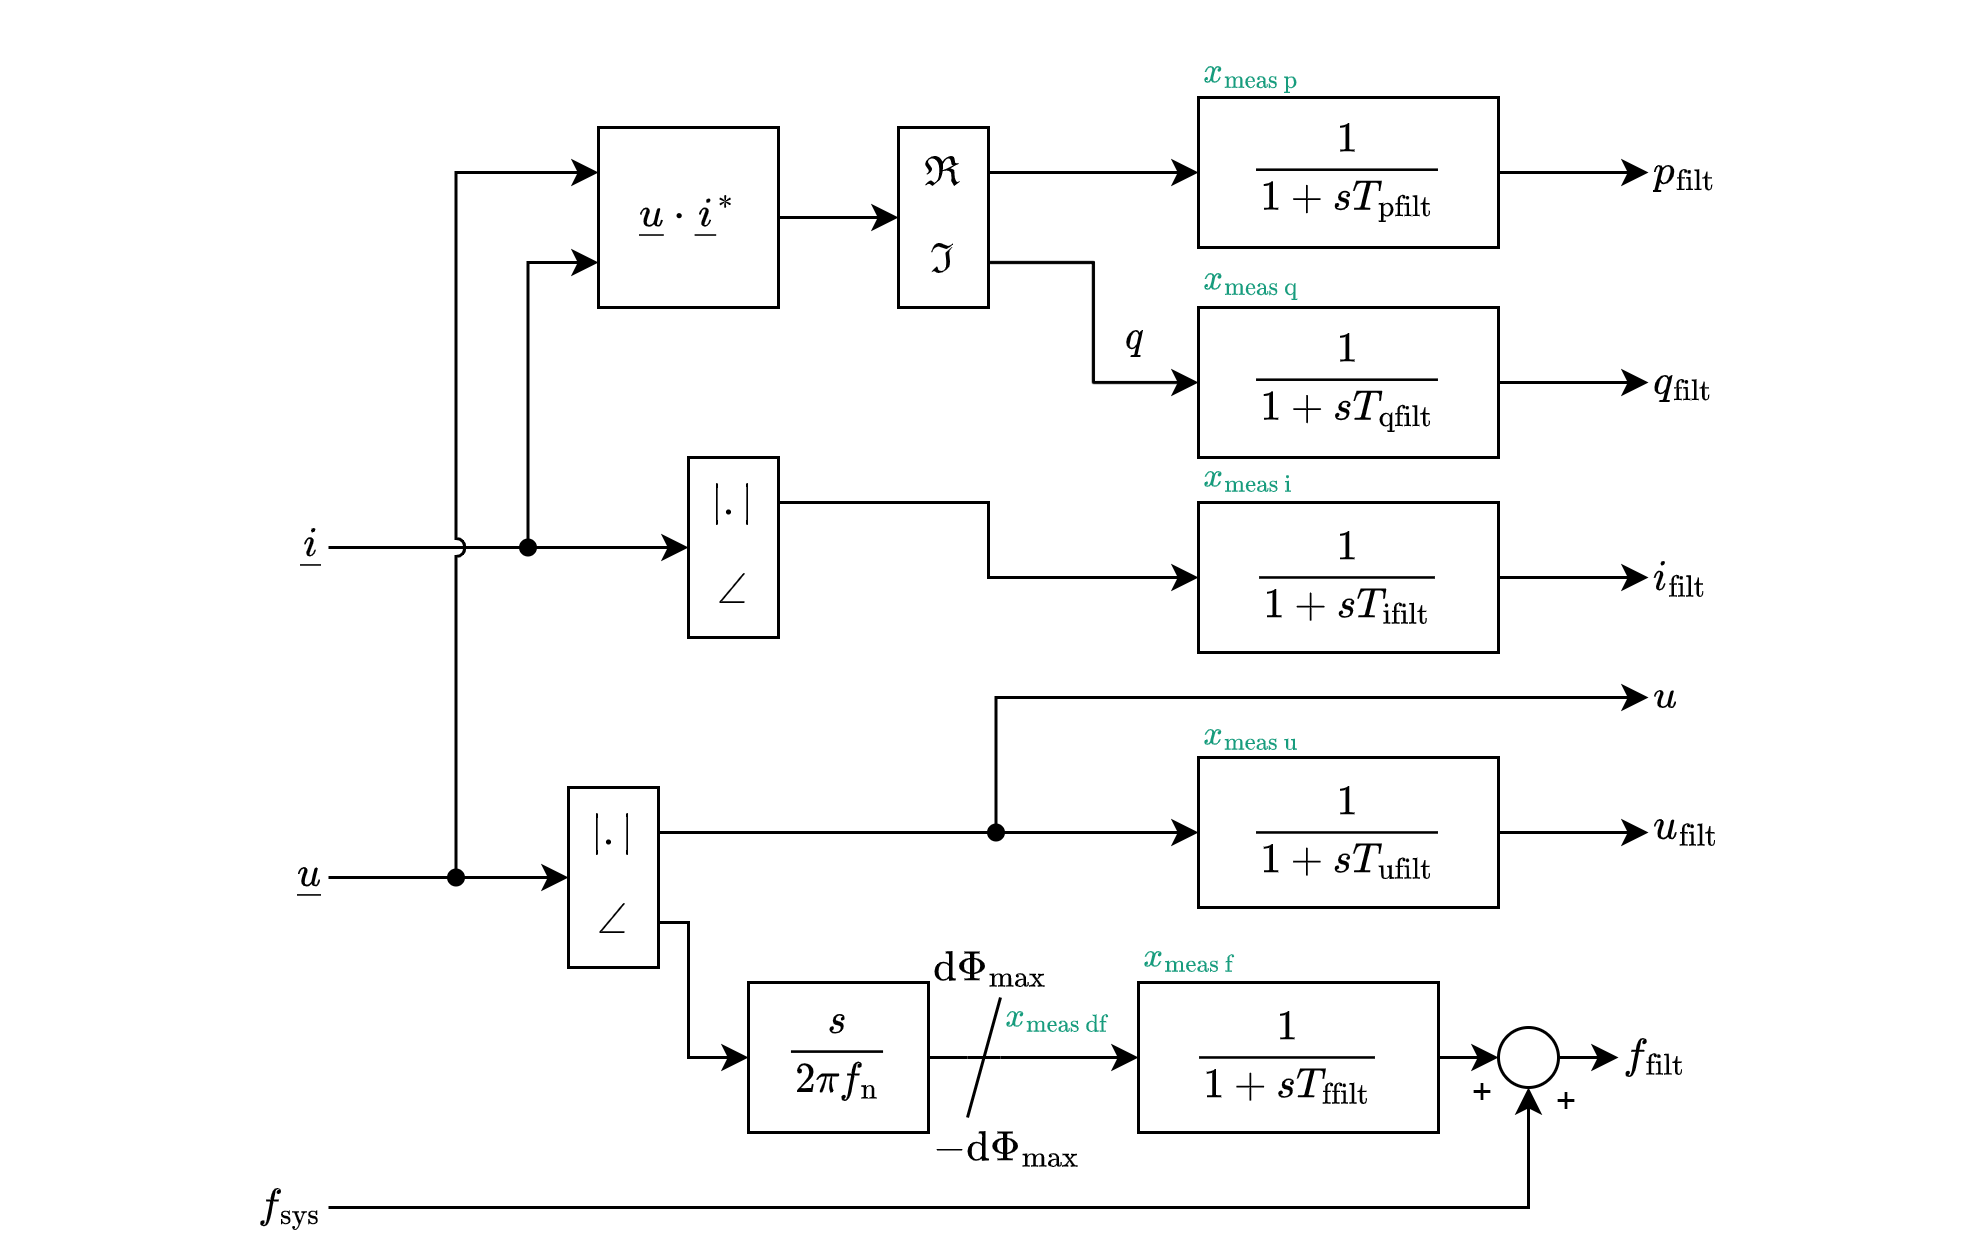

The diagram above was exported from draw.io. Its source (the exported page's mxGraphModel, read from the mxfile embedded in the PNG):
<mxGraphModel dx="2231" dy="806" grid="1" gridSize="10" guides="1" tooltips="1" connect="1" arrows="1" fold="1" page="1" pageScale="1" pageWidth="827" pageHeight="1169" math="1" shadow="0">
  <root>
    <mxCell id="0" />
    <mxCell id="1" parent="0" />
    <mxCell id="jCHYcB1WuTczpvCBpaFM-7" style="edgeStyle=orthogonalEdgeStyle;rounded=0;orthogonalLoop=1;jettySize=auto;html=1;exitX=1;exitY=0.5;exitDx=0;exitDy=0;entryX=0;entryY=0.5;entryDx=0;entryDy=0;endArrow=none;endFill=0;" parent="1" source="bAstWT6NVly_JlFl4A6Q-1" target="jCHYcB1WuTczpvCBpaFM-5" edge="1">
      <mxGeometry relative="1" as="geometry" />
    </mxCell>
    <mxCell id="bAstWT6NVly_JlFl4A6Q-1" value="$$\underline{i}$$" style="text;html=1;strokeColor=none;fillColor=none;align=right;verticalAlign=middle;whiteSpace=wrap;rounded=0;" parent="1" vertex="1">
      <mxGeometry x="70" y="180" width="20" height="20" as="geometry" />
    </mxCell>
    <mxCell id="bAstWT6NVly_JlFl4A6Q-6" style="edgeStyle=orthogonalEdgeStyle;rounded=0;orthogonalLoop=1;jettySize=auto;html=1;exitX=1;exitY=0.5;exitDx=0;exitDy=0;entryX=0;entryY=0.5;entryDx=0;entryDy=0;" parent="1" source="yzPO9Sw4WR_w-sczVEz4-6" target="bAstWT6NVly_JlFl4A6Q-24" edge="1">
      <mxGeometry relative="1" as="geometry">
        <mxPoint x="400" y="300.28571428571433" as="targetPoint" />
      </mxGeometry>
    </mxCell>
    <mxCell id="yzPO9Sw4WR_w-sczVEz4-7" style="edgeStyle=orthogonalEdgeStyle;rounded=0;orthogonalLoop=1;jettySize=auto;html=1;exitX=1;exitY=0.5;exitDx=0;exitDy=0;entryX=0;entryY=0.5;entryDx=0;entryDy=0;endArrow=none;endFill=0;" parent="1" source="bAstWT6NVly_JlFl4A6Q-2" target="yzPO9Sw4WR_w-sczVEz4-6" edge="1">
      <mxGeometry relative="1" as="geometry" />
    </mxCell>
    <mxCell id="bAstWT6NVly_JlFl4A6Q-2" value="$$\underline{u}$$" style="text;html=1;strokeColor=none;fillColor=none;align=right;verticalAlign=middle;whiteSpace=wrap;rounded=0;" parent="1" vertex="1">
      <mxGeometry x="70" y="290" width="20" height="20" as="geometry" />
    </mxCell>
    <mxCell id="bAstWT6NVly_JlFl4A6Q-13" value="" style="edgeStyle=orthogonalEdgeStyle;rounded=0;orthogonalLoop=1;jettySize=auto;html=1;" parent="1" source="bAstWT6NVly_JlFl4A6Q-4" target="bAstWT6NVly_JlFl4A6Q-12" edge="1">
      <mxGeometry relative="1" as="geometry" />
    </mxCell>
    <mxCell id="bAstWT6NVly_JlFl4A6Q-4" value="$$\underline{u}\cdot \underline{i}^*$$" style="rounded=0;whiteSpace=wrap;html=1;" parent="1" vertex="1">
      <mxGeometry x="180" y="50" width="60" height="60" as="geometry" />
    </mxCell>
    <mxCell id="bAstWT6NVly_JlFl4A6Q-20" style="edgeStyle=orthogonalEdgeStyle;rounded=0;orthogonalLoop=1;jettySize=auto;html=1;exitX=1;exitY=0.25;exitDx=0;exitDy=0;entryX=0;entryY=0.5;entryDx=0;entryDy=0;" parent="1" source="bAstWT6NVly_JlFl4A6Q-12" target="bAstWT6NVly_JlFl4A6Q-14" edge="1">
      <mxGeometry relative="1" as="geometry" />
    </mxCell>
    <mxCell id="bAstWT6NVly_JlFl4A6Q-21" style="edgeStyle=orthogonalEdgeStyle;rounded=0;orthogonalLoop=1;jettySize=auto;html=1;exitX=1;exitY=0.75;exitDx=0;exitDy=0;" parent="1" source="bAstWT6NVly_JlFl4A6Q-12" target="bAstWT6NVly_JlFl4A6Q-16" edge="1">
      <mxGeometry relative="1" as="geometry" />
    </mxCell>
    <mxCell id="bAstWT6NVly_JlFl4A6Q-12" value="\(\Re\)&lt;br&gt;&lt;br&gt;\(\Im\)" style="rounded=0;whiteSpace=wrap;html=1;" parent="1" vertex="1">
      <mxGeometry x="280" y="50" width="30" height="60" as="geometry" />
    </mxCell>
    <mxCell id="bAstWT6NVly_JlFl4A6Q-37" style="edgeStyle=orthogonalEdgeStyle;rounded=0;orthogonalLoop=1;jettySize=auto;html=1;exitX=1;exitY=0.5;exitDx=0;exitDy=0;entryX=0;entryY=0.5;entryDx=0;entryDy=0;" parent="1" source="bAstWT6NVly_JlFl4A6Q-14" target="bAstWT6NVly_JlFl4A6Q-34" edge="1">
      <mxGeometry relative="1" as="geometry" />
    </mxCell>
    <mxCell id="bAstWT6NVly_JlFl4A6Q-14" value="$$\frac{1}{1+sT_\mathrm{pfilt}}$$" style="rounded=0;whiteSpace=wrap;html=1;" parent="1" vertex="1">
      <mxGeometry x="380" y="40" width="100" height="50" as="geometry" />
    </mxCell>
    <mxCell id="bAstWT6NVly_JlFl4A6Q-38" style="edgeStyle=orthogonalEdgeStyle;rounded=0;orthogonalLoop=1;jettySize=auto;html=1;exitX=1;exitY=0.5;exitDx=0;exitDy=0;entryX=0;entryY=0.5;entryDx=0;entryDy=0;" parent="1" source="bAstWT6NVly_JlFl4A6Q-16" target="bAstWT6NVly_JlFl4A6Q-35" edge="1">
      <mxGeometry relative="1" as="geometry" />
    </mxCell>
    <mxCell id="bAstWT6NVly_JlFl4A6Q-16" value="$$\frac{1}{1+sT_\mathrm{qfilt}}$$" style="rounded=0;whiteSpace=wrap;html=1;" parent="1" vertex="1">
      <mxGeometry x="380" y="110" width="100" height="50" as="geometry" />
    </mxCell>
    <mxCell id="bAstWT6NVly_JlFl4A6Q-32" style="edgeStyle=orthogonalEdgeStyle;rounded=0;orthogonalLoop=1;jettySize=auto;html=1;exitX=1;exitY=0.5;exitDx=0;exitDy=0;entryX=0;entryY=0.5;entryDx=0;entryDy=0;" parent="1" source="bAstWT6NVly_JlFl4A6Q-18" edge="1">
      <mxGeometry relative="1" as="geometry">
        <mxPoint x="530" y="285.0000000000001" as="targetPoint" />
      </mxGeometry>
    </mxCell>
    <mxCell id="bAstWT6NVly_JlFl4A6Q-18" value="$$\frac{1}{1+sT_\mathrm{ufilt}}$$" style="rounded=0;whiteSpace=wrap;html=1;" parent="1" vertex="1">
      <mxGeometry x="380" y="260" width="100" height="50" as="geometry" />
    </mxCell>
    <mxCell id="yzPO9Sw4WR_w-sczVEz4-10" style="edgeStyle=orthogonalEdgeStyle;rounded=0;orthogonalLoop=1;jettySize=auto;html=1;exitX=1;exitY=0.25;exitDx=0;exitDy=0;entryX=0;entryY=0.5;entryDx=0;entryDy=0;endArrow=none;endFill=0;" parent="1" source="bAstWT6NVly_JlFl4A6Q-24" target="yzPO9Sw4WR_w-sczVEz4-9" edge="1">
      <mxGeometry relative="1" as="geometry" />
    </mxCell>
    <mxCell id="jCHYcB1WuTczpvCBpaFM-13" style="edgeStyle=orthogonalEdgeStyle;rounded=0;orthogonalLoop=1;jettySize=auto;html=1;exitX=1;exitY=0.75;exitDx=0;exitDy=0;entryX=0;entryY=0.5;entryDx=0;entryDy=0;" parent="1" source="bAstWT6NVly_JlFl4A6Q-24" target="jCHYcB1WuTczpvCBpaFM-12" edge="1">
      <mxGeometry relative="1" as="geometry">
        <Array as="points">
          <mxPoint x="210" y="315" />
          <mxPoint x="210" y="360" />
        </Array>
      </mxGeometry>
    </mxCell>
    <mxCell id="bAstWT6NVly_JlFl4A6Q-24" value="\(|.|\)&lt;br&gt;&lt;br&gt;\(\angle\)" style="rounded=0;whiteSpace=wrap;html=1;" parent="1" vertex="1">
      <mxGeometry x="170" y="270" width="30" height="60" as="geometry" />
    </mxCell>
    <mxCell id="bAstWT6NVly_JlFl4A6Q-34" value="$$p_\mathrm{filt}$$" style="text;html=1;strokeColor=none;fillColor=none;align=left;verticalAlign=middle;whiteSpace=wrap;rounded=0;" parent="1" vertex="1">
      <mxGeometry x="530" y="55" width="30" height="20" as="geometry" />
    </mxCell>
    <mxCell id="bAstWT6NVly_JlFl4A6Q-35" value="$$q_\mathrm{filt}$$" style="text;html=1;strokeColor=none;fillColor=none;align=left;verticalAlign=middle;whiteSpace=wrap;rounded=0;" parent="1" vertex="1">
      <mxGeometry x="530" y="125" width="30" height="20" as="geometry" />
    </mxCell>
    <mxCell id="bAstWT6NVly_JlFl4A6Q-82" value="`q`" style="text;html=1;strokeColor=none;fillColor=none;align=center;verticalAlign=middle;whiteSpace=wrap;rounded=0;" parent="1" vertex="1">
      <mxGeometry x="344" y="110" width="30" height="20" as="geometry" />
    </mxCell>
    <mxCell id="w7la36G2Q00pfqgO7vK0-3" value="$$u$$" style="text;html=1;strokeColor=none;fillColor=none;align=left;verticalAlign=middle;whiteSpace=wrap;rounded=0;" parent="1" vertex="1">
      <mxGeometry x="530" y="230" width="20" height="20" as="geometry" />
    </mxCell>
    <mxCell id="w7la36G2Q00pfqgO7vK0-4" value="$$u_\mathrm{filt}$$" style="text;html=1;strokeColor=none;fillColor=none;align=left;verticalAlign=middle;whiteSpace=wrap;rounded=0;" parent="1" vertex="1">
      <mxGeometry x="530" y="273" width="30" height="20" as="geometry" />
    </mxCell>
    <mxCell id="yzPO9Sw4WR_w-sczVEz4-8" style="edgeStyle=orthogonalEdgeStyle;rounded=0;orthogonalLoop=1;jettySize=auto;html=1;exitX=0.5;exitY=0;exitDx=0;exitDy=0;entryX=0;entryY=0.25;entryDx=0;entryDy=0;jumpStyle=arc;" parent="1" source="yzPO9Sw4WR_w-sczVEz4-6" target="bAstWT6NVly_JlFl4A6Q-4" edge="1">
      <mxGeometry relative="1" as="geometry" />
    </mxCell>
    <mxCell id="yzPO9Sw4WR_w-sczVEz4-6" value="" style="ellipse;fillColor=strokeColor;html=1;" parent="1" vertex="1">
      <mxGeometry x="130" y="297.5" width="5" height="5" as="geometry" />
    </mxCell>
    <mxCell id="yzPO9Sw4WR_w-sczVEz4-11" style="edgeStyle=orthogonalEdgeStyle;rounded=0;orthogonalLoop=1;jettySize=auto;html=1;exitX=1;exitY=0.5;exitDx=0;exitDy=0;entryX=0;entryY=0.5;entryDx=0;entryDy=0;" parent="1" source="yzPO9Sw4WR_w-sczVEz4-9" target="bAstWT6NVly_JlFl4A6Q-18" edge="1">
      <mxGeometry relative="1" as="geometry" />
    </mxCell>
    <mxCell id="yzPO9Sw4WR_w-sczVEz4-12" style="edgeStyle=orthogonalEdgeStyle;rounded=0;orthogonalLoop=1;jettySize=auto;html=1;exitX=0.5;exitY=0;exitDx=0;exitDy=0;entryX=0;entryY=0.5;entryDx=0;entryDy=0;" parent="1" source="yzPO9Sw4WR_w-sczVEz4-9" target="w7la36G2Q00pfqgO7vK0-3" edge="1">
      <mxGeometry relative="1" as="geometry">
        <Array as="points">
          <mxPoint x="313" y="240" />
          <mxPoint x="530" y="240" />
        </Array>
      </mxGeometry>
    </mxCell>
    <mxCell id="yzPO9Sw4WR_w-sczVEz4-9" value="" style="ellipse;fillColor=strokeColor;html=1;" parent="1" vertex="1">
      <mxGeometry x="310" y="282.5" width="5" height="5" as="geometry" />
    </mxCell>
    <mxCell id="jCHYcB1WuTczpvCBpaFM-30" style="edgeStyle=orthogonalEdgeStyle;rounded=0;orthogonalLoop=1;jettySize=auto;html=1;exitX=1;exitY=0.5;exitDx=0;exitDy=0;entryX=0.5;entryY=1;entryDx=0;entryDy=0;" parent="1" source="jCHYcB1WuTczpvCBpaFM-1" target="jCHYcB1WuTczpvCBpaFM-28" edge="1">
      <mxGeometry relative="1" as="geometry" />
    </mxCell>
    <mxCell id="jCHYcB1WuTczpvCBpaFM-1" value="$$f_\mathrm{sys}$$" style="text;html=1;strokeColor=none;fillColor=none;align=right;verticalAlign=middle;whiteSpace=wrap;rounded=0;" parent="1" vertex="1">
      <mxGeometry x="70" y="400" width="20" height="20" as="geometry" />
    </mxCell>
    <mxCell id="jCHYcB1WuTczpvCBpaFM-11" style="edgeStyle=orthogonalEdgeStyle;rounded=0;orthogonalLoop=1;jettySize=auto;html=1;exitX=1;exitY=0.5;exitDx=0;exitDy=0;entryX=0;entryY=0.5;entryDx=0;entryDy=0;" parent="1" source="jCHYcB1WuTczpvCBpaFM-2" target="jCHYcB1WuTczpvCBpaFM-3" edge="1">
      <mxGeometry relative="1" as="geometry" />
    </mxCell>
    <mxCell id="jCHYcB1WuTczpvCBpaFM-2" value="$$\frac{1}{1+sT_\mathrm{ifilt}}$$" style="rounded=0;whiteSpace=wrap;html=1;" parent="1" vertex="1">
      <mxGeometry x="380" y="175" width="100" height="50" as="geometry" />
    </mxCell>
    <mxCell id="jCHYcB1WuTczpvCBpaFM-3" value="$$i_\mathrm{filt}$$" style="text;html=1;strokeColor=none;fillColor=none;align=left;verticalAlign=middle;whiteSpace=wrap;rounded=0;" parent="1" vertex="1">
      <mxGeometry x="530" y="190" width="30" height="20" as="geometry" />
    </mxCell>
    <mxCell id="jCHYcB1WuTczpvCBpaFM-10" style="edgeStyle=orthogonalEdgeStyle;rounded=0;orthogonalLoop=1;jettySize=auto;html=1;exitX=1;exitY=0.25;exitDx=0;exitDy=0;entryX=0;entryY=0.5;entryDx=0;entryDy=0;" parent="1" source="jCHYcB1WuTczpvCBpaFM-4" target="jCHYcB1WuTczpvCBpaFM-2" edge="1">
      <mxGeometry relative="1" as="geometry" />
    </mxCell>
    <mxCell id="jCHYcB1WuTczpvCBpaFM-4" value="\(|.|\)&lt;br&gt;&lt;br&gt;\(\angle\)" style="rounded=0;whiteSpace=wrap;html=1;" parent="1" vertex="1">
      <mxGeometry x="210" y="160" width="30" height="60" as="geometry" />
    </mxCell>
    <mxCell id="jCHYcB1WuTczpvCBpaFM-6" style="edgeStyle=orthogonalEdgeStyle;rounded=0;orthogonalLoop=1;jettySize=auto;html=1;exitX=0.5;exitY=0;exitDx=0;exitDy=0;entryX=0;entryY=0.75;entryDx=0;entryDy=0;" parent="1" source="jCHYcB1WuTczpvCBpaFM-5" target="bAstWT6NVly_JlFl4A6Q-4" edge="1">
      <mxGeometry relative="1" as="geometry" />
    </mxCell>
    <mxCell id="jCHYcB1WuTczpvCBpaFM-9" style="edgeStyle=orthogonalEdgeStyle;rounded=0;orthogonalLoop=1;jettySize=auto;html=1;exitX=1;exitY=0;exitDx=0;exitDy=0;entryX=0;entryY=0.5;entryDx=0;entryDy=0;" parent="1" source="jCHYcB1WuTczpvCBpaFM-5" target="jCHYcB1WuTczpvCBpaFM-4" edge="1">
      <mxGeometry relative="1" as="geometry">
        <Array as="points">
          <mxPoint x="158" y="190" />
        </Array>
      </mxGeometry>
    </mxCell>
    <mxCell id="jCHYcB1WuTczpvCBpaFM-5" value="" style="ellipse;fillColor=strokeColor;html=1;" parent="1" vertex="1">
      <mxGeometry x="154" y="187.5" width="5" height="5" as="geometry" />
    </mxCell>
    <mxCell id="jCHYcB1WuTczpvCBpaFM-18" style="edgeStyle=orthogonalEdgeStyle;rounded=0;orthogonalLoop=1;jettySize=auto;html=1;exitX=1;exitY=0.5;exitDx=0;exitDy=0;entryX=0;entryY=0.5;entryDx=0;entryDy=0;endArrow=none;endFill=0;" parent="1" source="jCHYcB1WuTczpvCBpaFM-12" target="jCHYcB1WuTczpvCBpaFM-14" edge="1">
      <mxGeometry relative="1" as="geometry" />
    </mxCell>
    <mxCell id="jCHYcB1WuTczpvCBpaFM-12" value="$$\frac{s}{2\pi f_\mathrm{n}}$$" style="rounded=0;whiteSpace=wrap;html=1;" parent="1" vertex="1">
      <mxGeometry x="230" y="335" width="60" height="50" as="geometry" />
    </mxCell>
    <mxCell id="jCHYcB1WuTczpvCBpaFM-16" value="" style="group" parent="1" vertex="1" connectable="0">
      <mxGeometry x="303" y="340" width="11" height="40" as="geometry" />
    </mxCell>
    <mxCell id="jCHYcB1WuTczpvCBpaFM-14" value="" style="rounded=0;whiteSpace=wrap;html=1;fillColor=none;strokeColor=none;" parent="jCHYcB1WuTczpvCBpaFM-16" vertex="1">
      <mxGeometry width="11" height="40" as="geometry" />
    </mxCell>
    <mxCell id="jCHYcB1WuTczpvCBpaFM-15" value="" style="endArrow=none;html=1;rounded=0;entryX=1;entryY=0;entryDx=0;entryDy=0;exitX=0;exitY=1;exitDx=0;exitDy=0;" parent="jCHYcB1WuTczpvCBpaFM-16" source="jCHYcB1WuTczpvCBpaFM-14" target="jCHYcB1WuTczpvCBpaFM-14" edge="1">
      <mxGeometry width="50" height="50" relative="1" as="geometry">
        <mxPoint x="-21.633333333333333" y="10" as="sourcePoint" />
        <mxPoint x="-3.3000000000000003" y="-40" as="targetPoint" />
      </mxGeometry>
    </mxCell>
    <mxCell id="jCHYcB1WuTczpvCBpaFM-17" value="" style="endArrow=none;html=1;rounded=0;exitX=0;exitY=0.5;exitDx=0;exitDy=0;entryX=1;entryY=0.5;entryDx=0;entryDy=0;" parent="jCHYcB1WuTczpvCBpaFM-16" source="jCHYcB1WuTczpvCBpaFM-14" target="jCHYcB1WuTczpvCBpaFM-14" edge="1">
      <mxGeometry width="50" height="50" relative="1" as="geometry">
        <mxPoint x="-30.904761904761905" y="10" as="sourcePoint" />
        <mxPoint x="-4.714285714285714" y="-40" as="targetPoint" />
      </mxGeometry>
    </mxCell>
    <mxCell id="jCHYcB1WuTczpvCBpaFM-19" value="$$\mathrm{d}\Phi_\mathrm{max}$$" style="text;html=1;strokeColor=none;fillColor=none;align=left;verticalAlign=middle;whiteSpace=wrap;rounded=0;" parent="1" vertex="1">
      <mxGeometry x="290" y="320" width="30" height="20" as="geometry" />
    </mxCell>
    <mxCell id="jCHYcB1WuTczpvCBpaFM-20" value="$$-\mathrm{d}\Phi_\mathrm{max}$$" style="text;html=1;strokeColor=none;fillColor=none;align=left;verticalAlign=middle;whiteSpace=wrap;rounded=0;" parent="1" vertex="1">
      <mxGeometry x="290" y="380" width="30" height="20" as="geometry" />
    </mxCell>
    <mxCell id="jCHYcB1WuTczpvCBpaFM-29" style="edgeStyle=orthogonalEdgeStyle;rounded=0;orthogonalLoop=1;jettySize=auto;html=1;exitX=1;exitY=0.5;exitDx=0;exitDy=0;entryX=0;entryY=0.5;entryDx=0;entryDy=0;" parent="1" source="jCHYcB1WuTczpvCBpaFM-21" target="jCHYcB1WuTczpvCBpaFM-28" edge="1">
      <mxGeometry relative="1" as="geometry" />
    </mxCell>
    <mxCell id="jCHYcB1WuTczpvCBpaFM-21" value="$$\frac{1}{1+sT_\mathrm{ffilt}}$$" style="rounded=0;whiteSpace=wrap;html=1;" parent="1" vertex="1">
      <mxGeometry x="360" y="335" width="100" height="50" as="geometry" />
    </mxCell>
    <mxCell id="jCHYcB1WuTczpvCBpaFM-22" style="edgeStyle=orthogonalEdgeStyle;rounded=0;orthogonalLoop=1;jettySize=auto;html=1;exitX=1;exitY=0.5;exitDx=0;exitDy=0;entryX=0;entryY=0.5;entryDx=0;entryDy=0;" parent="1" source="jCHYcB1WuTczpvCBpaFM-14" target="jCHYcB1WuTczpvCBpaFM-21" edge="1">
      <mxGeometry relative="1" as="geometry" />
    </mxCell>
    <mxCell id="jCHYcB1WuTczpvCBpaFM-24" value="$$f_\mathrm{filt}$$" style="text;html=1;strokeColor=none;fillColor=none;align=left;verticalAlign=middle;whiteSpace=wrap;rounded=0;" parent="1" vertex="1">
      <mxGeometry x="520" y="350" width="30" height="20" as="geometry" />
    </mxCell>
    <mxCell id="jCHYcB1WuTczpvCBpaFM-31" style="edgeStyle=orthogonalEdgeStyle;rounded=0;orthogonalLoop=1;jettySize=auto;html=1;exitX=1;exitY=0.5;exitDx=0;exitDy=0;entryX=0;entryY=0.5;entryDx=0;entryDy=0;" parent="1" source="jCHYcB1WuTczpvCBpaFM-28" target="jCHYcB1WuTczpvCBpaFM-24" edge="1">
      <mxGeometry relative="1" as="geometry" />
    </mxCell>
    <mxCell id="jCHYcB1WuTczpvCBpaFM-28" value="" style="ellipse;whiteSpace=wrap;html=1;aspect=fixed;" parent="1" vertex="1">
      <mxGeometry x="480" y="350" width="20" height="20" as="geometry" />
    </mxCell>
    <mxCell id="jCHYcB1WuTczpvCBpaFM-32" value="+" style="text;html=1;strokeColor=none;fillColor=none;align=center;verticalAlign=middle;whiteSpace=wrap;rounded=0;" parent="1" vertex="1">
      <mxGeometry x="470" y="367" width="10" height="10" as="geometry" />
    </mxCell>
    <mxCell id="jCHYcB1WuTczpvCBpaFM-33" value="+" style="text;html=1;strokeColor=none;fillColor=none;align=center;verticalAlign=middle;whiteSpace=wrap;rounded=0;" parent="1" vertex="1">
      <mxGeometry x="498" y="370" width="10" height="10" as="geometry" />
    </mxCell>
    <mxCell id="iLHESg1qw1yQ_IFxkoAD-2" value="&lt;h4&gt;&lt;font style=&quot;font-size: 10px;&quot; color=&quot;#179c7d&quot;&gt;$$x_\mathrm{meas\,p}$$&lt;/font&gt;&lt;/h4&gt;" style="text;html=1;strokeColor=none;fillColor=none;align=left;verticalAlign=middle;whiteSpace=wrap;rounded=0;" parent="1" vertex="1">
      <mxGeometry x="380" y="24.25" width="59" height="12.75" as="geometry" />
    </mxCell>
    <mxCell id="iLHESg1qw1yQ_IFxkoAD-3" value="&lt;h4&gt;&lt;font style=&quot;font-size: 10px;&quot; color=&quot;#179c7d&quot;&gt;$$x_\mathrm{meas\,q}$$&lt;/font&gt;&lt;/h4&gt;" style="text;html=1;strokeColor=none;fillColor=none;align=left;verticalAlign=middle;whiteSpace=wrap;rounded=0;" parent="1" vertex="1">
      <mxGeometry x="380" y="94" width="59" height="12.75" as="geometry" />
    </mxCell>
    <mxCell id="iLHESg1qw1yQ_IFxkoAD-4" value="&lt;h4&gt;&lt;font style=&quot;font-size: 10px;&quot; color=&quot;#179c7d&quot;&gt;$$x_\mathrm{meas\,i}$$&lt;/font&gt;&lt;/h4&gt;" style="text;html=1;strokeColor=none;fillColor=none;align=left;verticalAlign=middle;whiteSpace=wrap;rounded=0;" parent="1" vertex="1">
      <mxGeometry x="380" y="160" width="59" height="12.75" as="geometry" />
    </mxCell>
    <mxCell id="iLHESg1qw1yQ_IFxkoAD-7" value="&lt;h4&gt;&lt;font style=&quot;font-size: 10px;&quot; color=&quot;#179c7d&quot;&gt;$$x_\mathrm{meas\,u}$$&lt;/font&gt;&lt;/h4&gt;" style="text;html=1;strokeColor=none;fillColor=none;align=left;verticalAlign=middle;whiteSpace=wrap;rounded=0;" parent="1" vertex="1">
      <mxGeometry x="380" y="245.25" width="59" height="12.75" as="geometry" />
    </mxCell>
    <mxCell id="iLHESg1qw1yQ_IFxkoAD-9" value="&lt;h4&gt;&lt;font style=&quot;font-size: 10px;&quot; color=&quot;#179c7d&quot;&gt;$$x_\mathrm{meas\,f}$$&lt;/font&gt;&lt;/h4&gt;" style="text;html=1;strokeColor=none;fillColor=none;align=left;verticalAlign=middle;whiteSpace=wrap;rounded=0;" parent="1" vertex="1">
      <mxGeometry x="360" y="320" width="59" height="12.75" as="geometry" />
    </mxCell>
    <mxCell id="iLHESg1qw1yQ_IFxkoAD-10" value="&lt;h4&gt;&lt;font style=&quot;font-size: 10px;&quot; color=&quot;#179c7d&quot;&gt;$$x_\mathrm{meas\,df}$$&lt;/font&gt;&lt;/h4&gt;" style="text;html=1;strokeColor=none;fillColor=none;align=left;verticalAlign=middle;whiteSpace=wrap;rounded=0;" parent="1" vertex="1">
      <mxGeometry x="314" y="340" width="37" height="12.75" as="geometry" />
    </mxCell>
  </root>
</mxGraphModel>